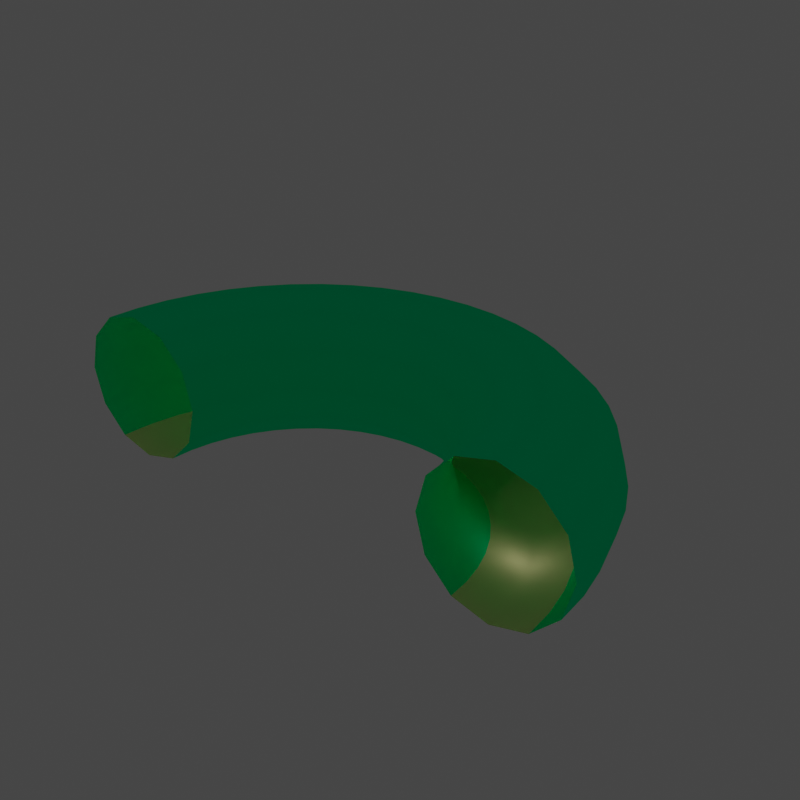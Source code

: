 # Source: room1.temp.002.blend  (saved by Blender 2.81.16; exported with 4.5.12 LTS)
import bpy
from mathutils import Matrix  # noqa: F401  (used for matrix-valued properties, if any)

bpy.ops.wm.read_factory_settings(use_empty=True)
scene = bpy.context.scene
scene.name = 'Scene'

# ---- collections
col_collection = bpy.data.collections.new('Collection'); scene.collection.children.link(col_collection)

# ---- materials (node trees are filled in below, after node groups)
mat_walls = bpy.data.materials.new('walls')
mat_walls.use_transparent_shadow = False
mat_walls.diffuse_color = (0.1107, 0.1011, 0.07545, 1.0)
mat_floor = bpy.data.materials.new('floor')
mat_floor.use_transparent_shadow = False
mat_floor.diffuse_color = (1.0, 1.0, 1.0, 1.0)

# ---- material node trees
mat_walls.use_nodes = True; mat_walls.node_tree.nodes.clear()
_N = mat_walls.node_tree.nodes; _L = mat_walls.node_tree.links
n0 = _N.new('ShaderNodeOutputMaterial'); n0.name = 'Material Output'; n0.location = (1250, 0)
n1 = _N.new('ShaderNodeBsdfPrincipled'); n1.name = 'Principled BSDF'; n1.location = (0, 0)
n1.distribution = 'GGX'
n1.subsurface_method = 'BURLEY'
n1.inputs[0].default_value = (0.0, 1.0, 0.3897, 1.0)
n1.inputs[2].default_value = 0.1195
n1.inputs[3].default_value = 1.45
n1.inputs[13].default_value = 0.0
n1.inputs[27].default_value = (0.0, 0.0, 0.0, 1.0)
n1.inputs[28].default_value = 1.0
_L.new(n1.outputs[0], n0.inputs[0])
n0.is_active_output = True
mat_floor.use_nodes = True; mat_floor.node_tree.nodes.clear()
_N = mat_floor.node_tree.nodes; _L = mat_floor.node_tree.links
n0 = _N.new('ShaderNodeOutputMaterial'); n0.name = 'Material Output'; n0.location = (1250, 0)
n1 = _N.new('ShaderNodeBsdfPrincipled'); n1.name = 'Principled BSDF'; n1.location = (0, 0)
n1.distribution = 'GGX'
n1.subsurface_method = 'BURLEY'
n1.inputs[0].default_value = (1.0, 0.8778, 0.4048, 1.0)
n1.inputs[2].default_value = 0.6575
n1.inputs[3].default_value = 1.45
n1.inputs[13].default_value = 0.0
n1.inputs[27].default_value = (0.0, 0.0, 0.0, 1.0)
n1.inputs[28].default_value = 1.0
_L.new(n1.outputs[0], n0.inputs[0])
n0.is_active_output = True

# ---- world
world_world = bpy.data.worlds.new('World'); scene.world = world_world
world_world.use_nodes = True; world_world.node_tree.nodes.clear()
_N = world_world.node_tree.nodes; _L = world_world.node_tree.links
n0 = _N.new('ShaderNodeOutputWorld'); n0.name = 'World Output'; n0.location = (300, 300)
n1 = _N.new('ShaderNodeBackground'); n1.name = 'Background'; n1.location = (10, 300)
n1.inputs[0].default_value = (0.05088, 0.05088, 0.05088, 1.0)
_L.new(n1.outputs[0], n0.inputs[0])
n0.is_active_output = True
world_world.color = (0.05088, 0.05088, 0.05088)
world_world.use_sun_shadow = False
world_world.sun_shadow_jitter_overblur = 0.0

# ---- lights
light_point_004 = bpy.data.lights.new('Point.004', 'SPOT')
light_point_004.transmission_factor = 0.0
light_point_004.energy = 73.9
light_point_004.shadow_soft_size = 0.25
light_point_004.shadow_maximum_resolution = 0.006
light_point_004.use_absolute_resolution = True
light_point_004.spot_size = 0.6024
light_point_012 = bpy.data.lights.new('Point.012', 'SPOT')
light_point_012.transmission_factor = 0.0
light_point_012.cutoff_distance = 50.86
light_point_012.energy = 120.0
light_point_012.shadow_soft_size = 1.37
light_point_012.shadow_maximum_resolution = 0.006
light_point_012.use_absolute_resolution = True
light_point_012.spot_blend = 0.3141
light_point_012.spot_size = 0.6024
light_point_013 = bpy.data.lights.new('Point.013', 'SPOT')
light_point_013.transmission_factor = 0.0
light_point_013.energy = 71.5
light_point_013.shadow_soft_size = 0.25
light_point_013.shadow_maximum_resolution = 0.006
light_point_013.use_absolute_resolution = True
light_point_013.spot_size = 0.6024
light_point_017 = bpy.data.lights.new('Point.017', 'SPOT')
light_point_017.transmission_factor = 0.0
light_point_017.energy = 73.9
light_point_017.shadow_soft_size = 0.25
light_point_017.shadow_maximum_resolution = 0.006
light_point_017.use_absolute_resolution = True
light_point_017.spot_size = 0.6024
light_point_000 = bpy.data.lights.new('Point.000', 'SPOT')
light_point_000.transmission_factor = 0.0
light_point_000.energy = 73.9
light_point_000.shadow_soft_size = 0.25
light_point_000.shadow_maximum_resolution = 0.006
light_point_000.use_absolute_resolution = True
light_point_000.spot_size = 0.6024
light_point_001 = bpy.data.lights.new('Point.001', 'SPOT')
light_point_001.transmission_factor = 0.0
light_point_001.energy = 77.7
light_point_001.shadow_soft_size = 0.25
light_point_001.shadow_maximum_resolution = 0.006
light_point_001.use_absolute_resolution = True
light_point_001.spot_blend = 0.3141
light_point_001.spot_size = 0.6024
light_point_002 = bpy.data.lights.new('Point.002', 'SPOT')
light_point_002.transmission_factor = 0.0
light_point_002.energy = 71.5
light_point_002.shadow_soft_size = 0.25
light_point_002.shadow_maximum_resolution = 0.006
light_point_002.use_absolute_resolution = True
light_point_002.spot_size = 0.6024
light_point_003 = bpy.data.lights.new('Point.003', 'POINT')
light_point_003.transmission_factor = 0.0
light_point_003.energy = 206.3
light_point_003.shadow_soft_size = 0.25
light_point_003.shadow_maximum_resolution = 0.006
light_point_003.use_absolute_resolution = True
light_point_005 = bpy.data.lights.new('Point.005', 'POINT')
light_point_005.transmission_factor = 0.0
light_point_005.energy = 206.3
light_point_005.shadow_soft_size = 0.25
light_point_005.shadow_maximum_resolution = 0.006
light_point_005.use_absolute_resolution = True
light_point_006 = bpy.data.lights.new('Point.006', 'POINT')
light_point_006.transmission_factor = 0.0
light_point_006.energy = 41.2
light_point_006.shadow_soft_size = 0.25
light_point_006.shadow_maximum_resolution = 0.006
light_point_006.use_absolute_resolution = True

# ---- meshes
me_torus = bpy.data.meshes.new('Torus')
me_torus.from_pydata([(67.3, -47.55, 18.32), (64.94, -47.55, 9.521), (58.5, -47.55, 3.077), (49.69, -47.55, 0.7189), (40.89, -47.55, 3.077), (34.45, -47.55, 9.521), (32.09, -47.55, 18.32), (34.45, -47.55, 27.12), (40.89, -47.55, 33.57), (49.69, -47.55, 35.93), (58.5, -47.55, 33.57), (64.94, -47.55, 27.12), (-66.16, -47.55, 18.32), (-63.8, -47.55, 9.521), (-57.36, -47.55, 3.077), (-48.56, -47.55, 0.7189), (-39.76, -47.55, 3.077), (-33.31, -47.55, 9.521), (-30.95, -47.55, 18.32), (-33.31, -47.55, 27.12), (-39.76, -47.55, 33.57), (-48.56, -47.55, 35.93), (-57.36, -47.55, 33.57), (-63.8, -47.55, 27.12), (-65.59, -38.84, 18.32), (-63.25, -39.15, 9.521), (-56.86, -39.99, 3.077), (-48.14, -41.14, 0.7189), (-39.41, -42.29, 3.077), (-33.02, -43.13, 9.521), (-30.68, -43.44, 18.32), (-33.02, -43.13, 27.12), (-39.41, -42.29, 33.57), (-48.14, -41.14, 35.93), (-56.86, -39.99, 33.57), (-63.25, -39.15, 27.12), (-63.89, -30.28, 18.32), (-61.61, -30.89, 9.521), (-55.39, -32.56, 3.077), (-46.88, -34.84, 0.7189), (-38.38, -37.12, 3.077), (-32.16, -38.79, 9.521), (-29.88, -39.4, 18.32), (-32.16, -38.79, 27.12), (-38.38, -37.12, 33.57), (-46.88, -34.84, 35.93), (-55.39, -32.56, 33.57), (-61.61, -30.89, 27.12), (-61.08, -22.02, 18.32), (-58.9, -22.92, 9.521), (-52.95, -25.39, 3.077), (-44.82, -28.76, 0.7189), (-36.69, -32.12, 3.077), (-30.73, -34.59, 9.521), (-28.55, -35.49, 18.32), (-30.73, -34.59, 27.12), (-36.69, -32.12, 33.57), (-44.82, -28.76, 35.93), (-52.95, -25.39, 33.57), (-58.9, -22.92, 27.12), (-57.22, -14.19, 18.32), (-55.18, -15.37, 9.521), (-49.6, -18.59, 3.077), (-41.98, -22.99, 0.7189), (-34.35, -27.39, 3.077), (-28.77, -30.61, 9.521), (-26.73, -31.79, 18.32), (-28.77, -30.61, 27.12), (-34.35, -27.39, 33.57), (-41.98, -22.99, 35.93), (-49.6, -18.59, 33.57), (-55.18, -15.37, 27.12), (-52.37, -6.933, 18.32), (-50.5, -8.368, 9.521), (-45.39, -12.29, 3.077), (-38.41, -17.65, 0.7189), (-31.42, -23.01, 3.077), (-26.31, -26.93, 9.521), (-24.44, -28.37, 18.32), (-26.31, -26.93, 27.12), (-31.42, -23.01, 33.57), (-38.41, -17.65, 35.93), (-45.39, -12.29, 33.57), (-50.5, -8.368, 27.12), (-46.62, -0.3702, 18.32), (-44.95, -2.038, 9.521), (-40.39, -6.594, 3.077), (-34.17, -12.82, 0.7189), (-27.94, -19.04, 3.077), (-23.39, -23.6, 9.521), (-21.72, -25.27, 18.32), (-23.39, -23.6, 27.12), (-27.94, -19.04, 33.57), (-34.17, -12.82, 35.93), (-40.39, -6.594, 33.57), (-44.95, -2.038, 27.12), (-40.05, 5.385, 18.32), (-38.62, 3.514, 9.521), (-34.7, -1.598, 3.077), (-29.34, -8.581, 0.7189), (-23.98, -15.56, 3.077), (-20.06, -20.68, 9.521), (-18.62, -22.55, 18.32), (-20.06, -20.68, 27.12), (-23.98, -15.56, 33.57), (-29.34, -8.581, 35.93), (-34.7, -1.598, 33.57), (-38.62, 3.514, 27.12), (-32.8, 10.23, 18.32), (-31.62, 8.192, 9.521), (-28.4, 2.612, 3.077), (-23.99, -5.011, 0.7189), (-19.59, -12.63, 3.077), (-16.37, -18.21, 9.521), (-15.19, -20.26, 18.32), (-16.37, -18.21, 27.12), (-19.59, -12.63, 33.57), (-23.99, -5.011, 35.93), (-28.4, 2.612, 33.57), (-31.62, 8.192, 27.12), (-24.97, 14.09, 18.32), (-24.07, 11.92, 9.521), (-21.6, 5.963, 3.077), (-18.23, -2.169, 0.7189), (-14.86, -10.3, 3.077), (-12.4, -16.25, 9.521), (-11.49, -18.43, 18.32), (-12.4, -16.25, 27.12), (-14.86, -10.3, 33.57), (-18.23, -2.169, 35.93), (-21.6, 5.963, 33.57), (-24.07, 11.92, 27.12), (-16.7, 16.9, 18.32), (-16.09, 14.62, 9.521), (-14.42, 8.399, 3.077), (-12.15, -0.103, 0.7189), (-9.868, -8.605, 3.077), (-8.201, -14.83, 9.521), (-7.59, -17.11, 18.32), (-8.201, -14.83, 27.12), (-9.868, -8.605, 33.57), (-12.15, -0.103, 35.93), (-14.42, 8.399, 33.57), (-16.09, 14.62, 27.12), (-8.142, 18.6, 18.32), (-7.834, 16.27, 9.521), (-6.993, 9.877, 3.077), (-5.844, 1.151, 0.7189), (-4.695, -7.576, 3.077), (-3.854, -13.96, 9.521), (-3.546, -16.3, 18.32), (-3.854, -13.96, 27.12), (-4.695, -7.576, 33.57), (-5.844, 1.151, 35.93), (-6.993, 9.877, 33.57), (-7.834, 16.27, 27.12), (0.5683, 19.17, 18.32), (0.5683, 16.82, 9.521), (0.5683, 10.37, 3.077), (0.5683, 1.571, 0.7189), (0.5683, -7.231, 3.077), (0.5683, -13.67, 9.521), (0.5683, -16.03, 18.32), (0.5683, -13.67, 27.12), (0.5683, -7.231, 33.57), (0.5683, 1.571, 35.93), (0.5683, 10.37, 33.57), (0.5683, 16.82, 27.12), (9.278, 18.6, 18.32), (8.97, 16.27, 9.521), (8.129, 9.877, 3.077), (6.981, 1.151, 0.7189), (5.832, -7.576, 3.077), (4.991, -13.96, 9.521), (4.683, -16.3, 18.32), (4.991, -13.96, 27.12), (5.832, -7.576, 33.57), (6.981, 1.151, 35.93), (8.129, 9.877, 33.57), (8.97, 16.27, 27.12), (17.84, 16.9, 18.32), (17.23, 14.62, 9.521), (15.56, 8.399, 3.077), (13.28, -0.103, 0.7189), (11.0, -8.605, 3.077), (9.337, -14.83, 9.521), (8.727, -17.11, 18.32), (9.337, -14.83, 27.12), (11.0, -8.605, 33.57), (13.28, -0.103, 35.93), (15.56, 8.399, 33.57), (17.23, 14.62, 27.12), (26.1, 14.09, 18.32), (25.2, 11.92, 9.521), (22.74, 5.963, 3.077), (19.37, -2.169, 0.7189), (16.0, -10.3, 3.077), (13.53, -16.25, 9.521), (12.63, -18.43, 18.32), (13.53, -16.25, 27.12), (16.0, -10.3, 33.57), (19.37, -2.169, 35.93), (22.74, 5.963, 33.57), (25.2, 11.92, 27.12), (33.93, 10.23, 18.32), (32.75, 8.192, 9.521), (29.53, 2.612, 3.077), (25.13, -5.011, 0.7189), (20.73, -12.63, 3.077), (17.51, -18.21, 9.521), (16.33, -20.26, 18.32), (17.51, -18.21, 27.12), (20.73, -12.63, 33.57), (25.13, -5.011, 35.93), (29.53, 2.612, 33.57), (32.75, 8.192, 27.12), (41.19, 5.385, 18.32), (39.75, 3.514, 9.521), (35.83, -1.598, 3.077), (30.47, -8.581, 0.7189), (25.12, -15.56, 3.077), (21.19, -20.68, 9.521), (19.76, -22.55, 18.32), (21.19, -20.68, 27.12), (25.12, -15.56, 33.57), (30.47, -8.581, 35.93), (35.83, -1.598, 33.57), (39.75, 3.514, 27.12), (47.75, -0.3701, 18.32), (46.09, -2.038, 9.521), (41.53, -6.594, 3.077), (35.31, -12.82, 0.7189), (29.08, -19.04, 3.077), (24.53, -23.6, 9.521), (22.86, -25.27, 18.32), (24.53, -23.6, 27.12), (29.08, -19.04, 33.57), (35.31, -12.82, 35.93), (41.53, -6.594, 33.57), (46.09, -2.038, 27.12), (53.51, -6.933, 18.32), (51.64, -8.368, 9.521), (46.53, -12.29, 3.077), (39.54, -17.65, 0.7189), (32.56, -23.01, 3.077), (27.45, -26.93, 9.521), (25.58, -28.37, 18.32), (27.45, -26.93, 27.12), (32.56, -23.01, 33.57), (39.54, -17.65, 35.93), (46.53, -12.29, 33.57), (51.64, -8.368, 27.12), (58.36, -14.19, 18.32), (56.31, -15.37, 9.521), (50.73, -18.59, 3.077), (43.11, -22.99, 0.7189), (35.49, -27.39, 3.077), (29.91, -30.61, 9.521), (27.87, -31.79, 18.32), (29.91, -30.61, 27.12), (35.49, -27.39, 33.57), (43.11, -22.99, 35.93), (50.73, -18.59, 33.57), (56.31, -15.37, 27.12), (62.22, -22.02, 18.32), (60.04, -22.92, 9.521), (54.09, -25.39, 3.077), (45.95, -28.76, 0.7189), (37.82, -32.12, 3.077), (31.87, -34.59, 9.521), (29.69, -35.49, 18.32), (31.87, -34.59, 27.12), (37.82, -32.12, 33.57), (45.95, -28.76, 35.93), (54.09, -25.39, 33.57), (60.04, -22.92, 27.12), (65.02, -30.28, 18.32), (62.75, -30.89, 9.521), (56.52, -32.56, 3.077), (48.02, -34.84, 0.7189), (39.52, -37.12, 3.077), (33.29, -38.79, 9.521), (31.02, -39.4, 18.32), (33.29, -38.79, 27.12), (39.52, -37.12, 33.57), (48.02, -34.84, 35.93), (56.52, -32.56, 33.57), (62.75, -30.89, 27.12), (66.73, -38.84, 18.32), (64.39, -39.15, 9.521), (58.0, -39.99, 3.077), (49.27, -41.14, 0.7189), (40.55, -42.29, 3.077), (34.16, -43.13, 9.521), (31.82, -43.44, 18.32), (34.16, -43.13, 27.12), (40.55, -42.29, 33.57), (49.27, -41.14, 35.93), (58.0, -39.99, 33.57), (64.39, -39.15, 27.12)], [], [(12, 13, 25, 24), (13, 14, 26, 25), (14, 15, 27, 26), (15, 16, 28, 27), (16, 17, 29, 28), (17, 18, 30, 29), (18, 19, 31, 30), (19, 20, 32, 31), (20, 21, 33, 32), (21, 22, 34, 33), (22, 23, 35, 34), (23, 12, 24, 35), (24, 25, 37, 36), (25, 26, 38, 37), (26, 27, 39, 38), (27, 28, 40, 39), (28, 29, 41, 40), (29, 30, 42, 41), (30, 31, 43, 42), (31, 32, 44, 43), (32, 33, 45, 44), (33, 34, 46, 45), (34, 35, 47, 46), (35, 24, 36, 47), (36, 37, 49, 48), (37, 38, 50, 49), (38, 39, 51, 50), (39, 40, 52, 51), (40, 41, 53, 52), (41, 42, 54, 53), (42, 43, 55, 54), (43, 44, 56, 55), (44, 45, 57, 56), (45, 46, 58, 57), (46, 47, 59, 58), (47, 36, 48, 59), (48, 49, 61, 60), (49, 50, 62, 61), (50, 51, 63, 62), (51, 52, 64, 63), (52, 53, 65, 64), (53, 54, 66, 65), (54, 55, 67, 66), (55, 56, 68, 67), (56, 57, 69, 68), (57, 58, 70, 69), (58, 59, 71, 70), (59, 48, 60, 71), (60, 61, 73, 72), (61, 62, 74, 73), (62, 63, 75, 74), (63, 64, 76, 75), (64, 65, 77, 76), (65, 66, 78, 77), (66, 67, 79, 78), (67, 68, 80, 79), (68, 69, 81, 80), (69, 70, 82, 81), (70, 71, 83, 82), (71, 60, 72, 83), (72, 73, 85, 84), (73, 74, 86, 85), (74, 75, 87, 86), (75, 76, 88, 87), (76, 77, 89, 88), (77, 78, 90, 89), (78, 79, 91, 90), (79, 80, 92, 91), (80, 81, 93, 92), (81, 82, 94, 93), (82, 83, 95, 94), (83, 72, 84, 95), (84, 85, 97, 96), (85, 86, 98, 97), (86, 87, 99, 98), (87, 88, 100, 99), (88, 89, 101, 100), (89, 90, 102, 101), (90, 91, 103, 102), (91, 92, 104, 103), (92, 93, 105, 104), (93, 94, 106, 105), (94, 95, 107, 106), (95, 84, 96, 107), (96, 97, 109, 108), (97, 98, 110, 109), (98, 99, 111, 110), (99, 100, 112, 111), (100, 101, 113, 112), (101, 102, 114, 113), (102, 103, 115, 114), (103, 104, 116, 115), (104, 105, 117, 116), (105, 106, 118, 117), (106, 107, 119, 118), (107, 96, 108, 119), (108, 109, 121, 120), (109, 110, 122, 121), (110, 111, 123, 122), (111, 112, 124, 123), (112, 113, 125, 124), (113, 114, 126, 125), (114, 115, 127, 126), (115, 116, 128, 127), (116, 117, 129, 128), (117, 118, 130, 129), (118, 119, 131, 130), (119, 108, 120, 131), (120, 121, 133, 132), (121, 122, 134, 133), (122, 123, 135, 134), (123, 124, 136, 135), (124, 125, 137, 136), (125, 126, 138, 137), (126, 127, 139, 138), (127, 128, 140, 139), (128, 129, 141, 140), (129, 130, 142, 141), (130, 131, 143, 142), (131, 120, 132, 143), (132, 133, 145, 144), (133, 134, 146, 145), (134, 135, 147, 146), (135, 136, 148, 147), (136, 137, 149, 148), (137, 138, 150, 149), (138, 139, 151, 150), (139, 140, 152, 151), (140, 141, 153, 152), (141, 142, 154, 153), (142, 143, 155, 154), (143, 132, 144, 155), (144, 145, 157, 156), (145, 146, 158, 157), (146, 147, 159, 158), (147, 148, 160, 159), (148, 149, 161, 160), (149, 150, 162, 161), (150, 151, 163, 162), (151, 152, 164, 163), (152, 153, 165, 164), (153, 154, 166, 165), (154, 155, 167, 166), (155, 144, 156, 167), (156, 157, 169, 168), (157, 158, 170, 169), (158, 159, 171, 170), (159, 160, 172, 171), (160, 161, 173, 172), (161, 162, 174, 173), (162, 163, 175, 174), (163, 164, 176, 175), (164, 165, 177, 176), (165, 166, 178, 177), (166, 167, 179, 178), (167, 156, 168, 179), (168, 169, 181, 180), (169, 170, 182, 181), (170, 171, 183, 182), (171, 172, 184, 183), (172, 173, 185, 184), (173, 174, 186, 185), (174, 175, 187, 186), (175, 176, 188, 187), (176, 177, 189, 188), (177, 178, 190, 189), (178, 179, 191, 190), (179, 168, 180, 191), (180, 181, 193, 192), (181, 182, 194, 193), (182, 183, 195, 194), (183, 184, 196, 195), (184, 185, 197, 196), (185, 186, 198, 197), (186, 187, 199, 198), (187, 188, 200, 199), (188, 189, 201, 200), (189, 190, 202, 201), (190, 191, 203, 202), (191, 180, 192, 203), (192, 193, 205, 204), (193, 194, 206, 205), (194, 195, 207, 206), (195, 196, 208, 207), (196, 197, 209, 208), (197, 198, 210, 209), (198, 199, 211, 210), (199, 200, 212, 211), (200, 201, 213, 212), (201, 202, 214, 213), (202, 203, 215, 214), (203, 192, 204, 215), (204, 205, 217, 216), (205, 206, 218, 217), (206, 207, 219, 218), (207, 208, 220, 219), (208, 209, 221, 220), (209, 210, 222, 221), (210, 211, 223, 222), (211, 212, 224, 223), (212, 213, 225, 224), (213, 214, 226, 225), (214, 215, 227, 226), (215, 204, 216, 227), (216, 217, 229, 228), (217, 218, 230, 229), (218, 219, 231, 230), (219, 220, 232, 231), (220, 221, 233, 232), (221, 222, 234, 233), (222, 223, 235, 234), (223, 224, 236, 235), (224, 225, 237, 236), (225, 226, 238, 237), (226, 227, 239, 238), (227, 216, 228, 239), (228, 229, 241, 240), (229, 230, 242, 241), (230, 231, 243, 242), (231, 232, 244, 243), (232, 233, 245, 244), (233, 234, 246, 245), (234, 235, 247, 246), (235, 236, 248, 247), (236, 237, 249, 248), (237, 238, 250, 249), (238, 239, 251, 250), (239, 228, 240, 251), (240, 241, 253, 252), (241, 242, 254, 253), (242, 243, 255, 254), (243, 244, 256, 255), (244, 245, 257, 256), (245, 246, 258, 257), (246, 247, 259, 258), (247, 248, 260, 259), (248, 249, 261, 260), (249, 250, 262, 261), (250, 251, 263, 262), (251, 240, 252, 263), (252, 253, 265, 264), (253, 254, 266, 265), (254, 255, 267, 266), (255, 256, 268, 267), (256, 257, 269, 268), (257, 258, 270, 269), (258, 259, 271, 270), (259, 260, 272, 271), (260, 261, 273, 272), (261, 262, 274, 273), (262, 263, 275, 274), (263, 252, 264, 275), (264, 265, 277, 276), (265, 266, 278, 277), (266, 267, 279, 278), (267, 268, 280, 279), (268, 269, 281, 280), (269, 270, 282, 281), (270, 271, 283, 282), (271, 272, 284, 283), (272, 273, 285, 284), (273, 274, 286, 285), (274, 275, 287, 286), (275, 264, 276, 287), (276, 277, 289, 288), (277, 278, 290, 289), (278, 279, 291, 290), (279, 280, 292, 291), (280, 281, 293, 292), (281, 282, 294, 293), (282, 283, 295, 294), (283, 284, 296, 295), (284, 285, 297, 296), (285, 286, 298, 297), (286, 287, 299, 298), (287, 276, 288, 299), (288, 289, 1, 0), (289, 290, 2, 1), (290, 291, 3, 2), (291, 292, 4, 3), (292, 293, 5, 4), (293, 294, 6, 5), (294, 295, 7, 6), (295, 296, 8, 7), (296, 297, 9, 8), (297, 298, 10, 9), (298, 299, 11, 10), (299, 288, 0, 11)])
me_torus.polygons.foreach_set('use_smooth', [True] * 288)
me_torus.polygons.foreach_set('material_index', [0, 0, 1, 1, 0, 0, 0, 0, 0, 0, 0, 0, 0, 0, 1, 1, 0, 0, 0, 0, 0, 0, 0, 0, 0, 0, 1, 1, 0, 0, 0, 0, 0, 0, 0, 0, 0, 0, 1, 1, 0, 0, 0, 0, 0, 0, 0, 0, 0, 0, 1, 1, 0, 0, 0, 0, 0, 0, 0, 0, 0, 0, 1, 1, 0, 0, 0, 0, 0, 0, 0, 0, 0, 0, 1, 1, 0, 0, 0, 0, 0, 0, 0, 0, 0, 0, 1, 1, 0, 0, 0, 0, 0, 0, 0, 0, 0, 0, 1, 1, 0, 0, 0, 0, 0, 0, 0, 0, 0, 0, 1, 1, 0, 0, 0, 0, 0, 0, 0, 0, 0, 0, 1, 1, 0, 0, 0, 0, 0, 0, 0, 0, 0, 0, 1, 1, 0, 0, 0, 0, 0, 0, 0, 0, 0, 0, 1, 1, 0, 0, 0, 0, 0, 0, 0, 0, 0, 0, 1, 1, 0, 0, 0, 0, 0, 0, 0, 0, 0, 0, 1, 1, 0, 0, 0, 0, 0, 0, 0, 0, 0, 0, 1, 1, 0, 0, 0, 0, 0, 0, 0, 0, 0, 0, 1, 1, 0, 0, 0, 0, 0, 0, 0, 0, 0, 0, 1, 1, 0, 0, 0, 0, 0, 0, 0, 0, 0, 0, 1, 1, 0, 0, 0, 0, 0, 0, 0, 0, 0, 0, 1, 1, 0, 0, 0, 0, 0, 0, 0, 0, 0, 0, 1, 1, 0, 0, 0, 0, 0, 0, 0, 0, 0, 0, 1, 1, 0, 0, 0, 0, 0, 0, 0, 0, 0, 0, 1, 1, 0, 0, 0, 0, 0, 0, 0, 0, 0, 0, 1, 1, 0, 0, 0, 0, 0, 0, 0, 0])
_uv = me_torus.uv_layers.new(name='UVMap')
_uv.uv.foreach_set('vector', [0.3661, 0.5049, 0.366, 0.5049, 0.3661, 0.5049, 0.3661, 0.5049, 0.366, 0.5049, 0.366, 0.5049, 0.366, 0.5048, 0.3661, 0.5049, 0.366, 0.5049, 0.366, 0.5048, 0.366, 0.5048, 0.366, 0.5048, 0.366, 0.5048, 0.3659, 0.5048, 0.3659, 0.5048, 0.366, 0.5048, 0.3659, 0.5048, 0.3659, 0.5049, 0.3659, 0.5048, 0.3659, 0.5048, 0.3659, 0.5049, 0.3659, 0.5049, 0.3658, 0.5049, 0.3659, 0.5048, 0.3659, 0.5049, 0.3659, 0.505, 0.3659, 0.505, 0.3658, 0.5049, 0.3659, 0.505, 0.3659, 0.505, 0.3659, 0.5051, 0.3659, 0.505, 0.3659, 0.505, 0.366, 0.505, 0.366, 0.505, 0.3659, 0.5051, 0.366, 0.505, 0.366, 0.505, 0.3661, 0.505, 0.366, 0.505, 0.366, 0.505, 0.3661, 0.5049, 0.3661, 0.505, 0.3661, 0.505, 0.3661, 0.5049, 0.3661, 0.5049, 0.3661, 0.5049, 0.3661, 0.505, 0.3661, 0.5049, 0.3661, 0.5049, 0.3661, 0.5048, 0.3662, 0.5049, 0.3661, 0.5049, 0.366, 0.5048, 0.3661, 0.5048, 0.3661, 0.5048, 0.366, 0.5048, 0.366, 0.5048, 0.366, 0.5047, 0.3661, 0.5048, 0.366, 0.5048, 0.3659, 0.5048, 0.3659, 0.5047, 0.366, 0.5047, 0.3659, 0.5048, 0.3659, 0.5048, 0.3658, 0.5048, 0.3659, 0.5047, 0.3659, 0.5048, 0.3658, 0.5049, 0.3658, 0.5049, 0.3658, 0.5048, 0.3658, 0.5049, 0.3659, 0.505, 0.3658, 0.5051, 0.3658, 0.5049, 0.3659, 0.505, 0.3659, 0.5051, 0.3659, 0.5051, 0.3658, 0.5051, 0.3659, 0.5051, 0.366, 0.505, 0.366, 0.5051, 0.3659, 0.5051, 0.366, 0.505, 0.3661, 0.505, 0.3661, 0.505, 0.366, 0.5051, 0.3661, 0.505, 0.3661, 0.505, 0.3661, 0.505, 0.3661, 0.505, 0.3661, 0.505, 0.3661, 0.5049, 0.3662, 0.5049, 0.3661, 0.505, 0.3662, 0.5049, 0.3661, 0.5048, 0.3662, 0.5048, 0.3662, 0.5049, 0.3661, 0.5048, 0.3661, 0.5048, 0.3661, 0.5047, 0.3662, 0.5048, 0.3661, 0.5048, 0.366, 0.5047, 0.366, 0.5047, 0.3661, 0.5047, 0.366, 0.5047, 0.3659, 0.5047, 0.3659, 0.5047, 0.366, 0.5047, 0.3659, 0.5047, 0.3658, 0.5048, 0.3657, 0.5048, 0.3659, 0.5047, 0.3658, 0.5048, 0.3658, 0.5049, 0.3657, 0.5049, 0.3657, 0.5048, 0.3658, 0.5049, 0.3658, 0.5051, 0.3658, 0.5051, 0.3657, 0.5049, 0.3658, 0.5051, 0.3659, 0.5051, 0.3659, 0.5052, 0.3658, 0.5051, 0.3659, 0.5051, 0.366, 0.5051, 0.3661, 0.5052, 0.3659, 0.5052, 0.366, 0.5051, 0.3661, 0.505, 0.3662, 0.5051, 0.3661, 0.5052, 0.3661, 0.505, 0.3661, 0.505, 0.3662, 0.505, 0.3662, 0.5051, 0.3661, 0.505, 0.3662, 0.5049, 0.3662, 0.5049, 0.3662, 0.505, 0.3662, 0.5049, 0.3662, 0.5048, 0.3663, 0.5047, 0.3663, 0.5049, 0.3662, 0.5048, 0.3661, 0.5047, 0.3662, 0.5046, 0.3663, 0.5047, 0.3661, 0.5047, 0.366, 0.5047, 0.366, 0.5045, 0.3662, 0.5046, 0.366, 0.5047, 0.3659, 0.5047, 0.3658, 0.5046, 0.366, 0.5045, 0.3659, 0.5047, 0.3657, 0.5048, 0.3656, 0.5047, 0.3658, 0.5046, 0.3657, 0.5048, 0.3657, 0.5049, 0.3656, 0.505, 0.3656, 0.5047, 0.3657, 0.5049, 0.3658, 0.5051, 0.3657, 0.5052, 0.3656, 0.505, 0.3658, 0.5051, 0.3659, 0.5052, 0.3659, 0.5053, 0.3657, 0.5052, 0.3659, 0.5052, 0.3661, 0.5052, 0.3661, 0.5053, 0.3659, 0.5053, 0.3661, 0.5052, 0.3662, 0.5051, 0.3663, 0.5052, 0.3661, 0.5053, 0.3662, 0.5051, 0.3662, 0.505, 0.3663, 0.505, 0.3663, 0.5052, 0.3662, 0.505, 0.3662, 0.5049, 0.3663, 0.5049, 0.3663, 0.505, 0.3663, 0.5049, 0.3663, 0.5047, 0.3664, 0.5047, 0.3665, 0.5049, 0.3663, 0.5047, 0.3662, 0.5046, 0.3663, 0.5045, 0.3664, 0.5047, 0.3662, 0.5046, 0.366, 0.5045, 0.3661, 0.5044, 0.3663, 0.5045, 0.366, 0.5045, 0.3658, 0.5046, 0.3658, 0.5044, 0.3661, 0.5044, 0.3658, 0.5046, 0.3656, 0.5047, 0.3655, 0.5046, 0.3658, 0.5044, 0.3656, 0.5047, 0.3656, 0.505, 0.3654, 0.505, 0.3655, 0.5046, 0.3656, 0.505, 0.3657, 0.5052, 0.3656, 0.5053, 0.3654, 0.505, 0.3657, 0.5052, 0.3659, 0.5053, 0.3659, 0.5055, 0.3656, 0.5053, 0.3659, 0.5053, 0.3661, 0.5053, 0.3662, 0.5054, 0.3659, 0.5055, 0.3661, 0.5053, 0.3663, 0.5052, 0.3664, 0.5052, 0.3662, 0.5054, 0.3663, 0.5052, 0.3663, 0.505, 0.3665, 0.5051, 0.3664, 0.5052, 0.3663, 0.505, 0.3663, 0.5049, 0.3665, 0.5049, 0.3665, 0.5051, 0.3665, 0.5049, 0.3664, 0.5047, 0.3666, 0.5045, 0.3667, 0.5048, 0.3664, 0.5047, 0.3663, 0.5045, 0.3664, 0.5043, 0.3666, 0.5045, 0.3663, 0.5045, 0.3661, 0.5044, 0.3661, 0.5042, 0.3664, 0.5043, 0.3661, 0.5044, 0.3658, 0.5044, 0.3657, 0.5042, 0.3661, 0.5042, 0.3658, 0.5044, 0.3655, 0.5046, 0.3653, 0.5045, 0.3657, 0.5042, 0.3655, 0.5046, 0.3654, 0.505, 0.3652, 0.505, 0.3653, 0.5045, 0.3654, 0.505, 0.3656, 0.5053, 0.3654, 0.5055, 0.3652, 0.505, 0.3656, 0.5053, 0.3659, 0.5055, 0.3659, 0.5057, 0.3654, 0.5055, 0.3659, 0.5055, 0.3662, 0.5054, 0.3663, 0.5056, 0.3659, 0.5057, 0.3662, 0.5054, 0.3664, 0.5052, 0.3666, 0.5054, 0.3663, 0.5056, 0.3664, 0.5052, 0.3665, 0.5051, 0.3667, 0.5051, 0.3666, 0.5054, 0.3665, 0.5051, 0.3665, 0.5049, 0.3667, 0.5048, 0.3667, 0.5051, 0.3667, 0.5048, 0.3666, 0.5045, 0.3669, 0.5044, 0.3671, 0.5048, 0.3666, 0.5045, 0.3664, 0.5043, 0.3666, 0.504, 0.3669, 0.5044, 0.3664, 0.5043, 0.3661, 0.5042, 0.3662, 0.5038, 0.3666, 0.504, 0.3661, 0.5042, 0.3657, 0.5042, 0.3656, 0.5039, 0.3662, 0.5038, 0.3657, 0.5042, 0.3653, 0.5045, 0.365, 0.5043, 0.3656, 0.5039, 0.3653, 0.5045, 0.3652, 0.505, 0.3649, 0.5051, 0.365, 0.5043, 0.3652, 0.505, 0.3654, 0.5055, 0.3652, 0.5058, 0.3649, 0.5051, 0.3654, 0.5055, 0.3659, 0.5057, 0.3659, 0.506, 0.3652, 0.5058, 0.3659, 0.5057, 0.3663, 0.5056, 0.3665, 0.5059, 0.3659, 0.506, 0.3663, 0.5056, 0.3666, 0.5054, 0.3668, 0.5056, 0.3665, 0.5059, 0.3666, 0.5054, 0.3667, 0.5051, 0.367, 0.5052, 0.3668, 0.5056, 0.3667, 0.5051, 0.3667, 0.5048, 0.3671, 0.5048, 0.367, 0.5052, 0.3671, 0.5048, 0.3669, 0.5044, 0.3673, 0.5041, 0.3675, 0.5047, 0.3669, 0.5044, 0.3666, 0.504, 0.3669, 0.5037, 0.3673, 0.5041, 0.3666, 0.504, 0.3662, 0.5038, 0.3663, 0.5034, 0.3669, 0.5037, 0.3662, 0.5038, 0.3656, 0.5039, 0.3654, 0.5034, 0.3663, 0.5034, 0.3656, 0.5039, 0.365, 0.5043, 0.3646, 0.504, 0.3654, 0.5034, 0.365, 0.5043, 0.3649, 0.5051, 0.3644, 0.5051, 0.3646, 0.504, 0.3649, 0.5051, 0.3652, 0.5058, 0.3649, 0.5061, 0.3644, 0.5051, 0.3652, 0.5058, 0.3659, 0.506, 0.3658, 0.5065, 0.3649, 0.5061, 0.3659, 0.506, 0.3665, 0.5059, 0.3667, 0.5063, 0.3658, 0.5065, 0.3665, 0.5059, 0.3668, 0.5056, 0.3672, 0.5059, 0.3667, 0.5063, 0.3668, 0.5056, 0.367, 0.5052, 0.3675, 0.5053, 0.3672, 0.5059, 0.367, 0.5052, 0.3671, 0.5048, 0.3675, 0.5047, 0.3675, 0.5053, 0.3675, 0.5047, 0.3673, 0.5041, 0.3679, 0.5038, 0.3682, 0.5046, 0.3673, 0.5041, 0.3669, 0.5037, 0.3673, 0.5031, 0.3679, 0.5038, 0.3669, 0.5037, 0.3663, 0.5034, 0.3664, 0.5027, 0.3673, 0.5031, 0.3663, 0.5034, 0.3654, 0.5034, 0.3652, 0.5028, 0.3664, 0.5027, 0.3654, 0.5034, 0.3646, 0.504, 0.3641, 0.5037, 0.3652, 0.5028, 0.3646, 0.504, 0.3644, 0.5051, 0.3637, 0.5052, 0.3641, 0.5037, 0.3644, 0.5051, 0.3649, 0.5061, 0.3644, 0.5066, 0.3637, 0.5052, 0.3649, 0.5061, 0.3658, 0.5065, 0.3658, 0.5072, 0.3644, 0.5066, 0.3658, 0.5065, 0.3667, 0.5063, 0.367, 0.5069, 0.3658, 0.5072, 0.3667, 0.5063, 0.3672, 0.5059, 0.3678, 0.5063, 0.367, 0.5069, 0.3672, 0.5059, 0.3675, 0.5053, 0.3682, 0.5054, 0.3678, 0.5063, 0.3675, 0.5053, 0.3675, 0.5047, 0.3682, 0.5046, 0.3682, 0.5054, 0.3682, 0.5046, 0.3679, 0.5038, 0.3688, 0.5033, 0.3691, 0.5045, 0.3679, 0.5038, 0.3673, 0.5031, 0.3679, 0.5024, 0.3688, 0.5033, 0.3673, 0.5031, 0.3664, 0.5027, 0.3666, 0.5018, 0.3679, 0.5024, 0.3664, 0.5027, 0.3652, 0.5028, 0.3649, 0.5019, 0.3666, 0.5018, 0.3652, 0.5028, 0.3641, 0.5037, 0.3633, 0.5031, 0.3649, 0.5019, 0.3641, 0.5037, 0.3637, 0.5052, 0.3627, 0.5053, 0.3633, 0.5031, 0.3637, 0.5052, 0.3644, 0.5066, 0.3638, 0.5074, 0.3627, 0.5053, 0.3644, 0.5066, 0.3658, 0.5072, 0.3657, 0.5082, 0.3638, 0.5074, 0.3658, 0.5072, 0.367, 0.5069, 0.3674, 0.5078, 0.3657, 0.5082, 0.367, 0.5069, 0.3678, 0.5063, 0.3686, 0.5068, 0.3674, 0.5078, 0.3678, 0.5063, 0.3682, 0.5054, 0.3691, 0.5056, 0.3686, 0.5068, 0.3682, 0.5054, 0.3682, 0.5046, 0.3691, 0.5045, 0.3691, 0.5056, 0.3691, 0.5045, 0.3688, 0.5033, 0.3699, 0.5026, 0.3705, 0.5042, 0.3688, 0.5033, 0.3679, 0.5024, 0.3687, 0.5013, 0.3699, 0.5026, 0.3679, 0.5024, 0.3666, 0.5018, 0.3668, 0.5004, 0.3687, 0.5013, 0.3666, 0.5018, 0.3649, 0.5019, 0.3644, 0.5006, 0.3668, 0.5004, 0.3649, 0.5019, 0.3633, 0.5031, 0.3621, 0.5024, 0.3644, 0.5006, 0.3633, 0.5031, 0.3627, 0.5053, 0.3614, 0.5055, 0.3621, 0.5024, 0.3627, 0.5053, 0.3638, 0.5074, 0.3629, 0.5084, 0.3614, 0.5055, 0.3638, 0.5074, 0.3657, 0.5082, 0.3656, 0.5095, 0.3629, 0.5084, 0.3657, 0.5082, 0.3674, 0.5078, 0.3681, 0.509, 0.3656, 0.5095, 0.3674, 0.5078, 0.3686, 0.5068, 0.3697, 0.5076, 0.3681, 0.509, 0.3686, 0.5068, 0.3691, 0.5056, 0.3704, 0.5059, 0.3697, 0.5076, 0.3691, 0.5056, 0.3691, 0.5045, 0.3705, 0.5042, 0.3704, 0.5059, 0.3705, 0.5042, 0.3699, 0.5026, 0.3716, 0.5016, 0.3724, 0.5039, 0.3699, 0.5026, 0.3687, 0.5013, 0.3699, 0.4997, 0.3716, 0.5016, 0.3687, 0.5013, 0.3668, 0.5004, 0.3672, 0.4985, 0.3699, 0.4997, 0.3668, 0.5004, 0.3644, 0.5006, 0.3637, 0.4988, 0.3672, 0.4985, 0.3644, 0.5006, 0.3621, 0.5024, 0.3604, 0.5014, 0.3637, 0.4988, 0.3621, 0.5024, 0.3614, 0.5055, 0.3594, 0.5058, 0.3604, 0.5014, 0.3614, 0.5055, 0.3629, 0.5084, 0.3616, 0.5099, 0.3594, 0.5058, 0.3629, 0.5084, 0.3656, 0.5095, 0.3655, 0.5115, 0.3616, 0.5099, 0.3656, 0.5095, 0.3681, 0.509, 0.369, 0.5107, 0.3655, 0.5115, 0.3681, 0.509, 0.3697, 0.5076, 0.3713, 0.5087, 0.369, 0.5107, 0.3697, 0.5076, 0.3704, 0.5059, 0.3724, 0.5064, 0.3713, 0.5087, 0.3704, 0.5059, 0.3705, 0.5042, 0.3724, 0.5039, 0.3724, 0.5064, 0.3724, 0.5039, 0.3716, 0.5016, 0.374, 0.5002, 0.3752, 0.5034, 0.3716, 0.5016, 0.3699, 0.4997, 0.3716, 0.4974, 0.374, 0.5002, 0.3699, 0.4997, 0.3672, 0.4985, 0.3677, 0.4957, 0.3716, 0.4974, 0.3672, 0.4985, 0.3637, 0.4988, 0.3627, 0.4962, 0.3677, 0.4957, 0.3637, 0.4988, 0.3604, 0.5014, 0.3581, 0.4999, 0.3627, 0.4962, 0.3604, 0.5014, 0.3594, 0.5058, 0.3567, 0.5063, 0.3581, 0.4999, 0.3594, 0.5058, 0.3616, 0.5099, 0.3598, 0.5121, 0.3567, 0.5063, 0.3616, 0.5099, 0.3655, 0.5115, 0.3654, 0.5143, 0.3598, 0.5121, 0.3655, 0.5115, 0.369, 0.5107, 0.3704, 0.5132, 0.3654, 0.5143, 0.369, 0.5107, 0.3713, 0.5087, 0.3736, 0.5104, 0.3704, 0.5132, 0.3713, 0.5087, 0.3724, 0.5064, 0.3751, 0.5069, 0.3736, 0.5104, 0.3724, 0.5064, 0.3724, 0.5039, 0.3752, 0.5034, 0.3751, 0.5069, 0.3752, 0.5034, 0.374, 0.5002, 0.3775, 0.4981, 0.3792, 0.5027, 0.374, 0.5002, 0.3716, 0.4974, 0.3739, 0.4941, 0.3775, 0.4981, 0.3716, 0.4974, 0.3677, 0.4957, 0.3683, 0.4917, 0.3739, 0.4941, 0.3677, 0.4957, 0.3627, 0.4962, 0.3612, 0.4925, 0.3683, 0.4917, 0.3627, 0.4962, 0.3581, 0.4999, 0.3547, 0.4978, 0.3612, 0.4925, 0.3581, 0.4999, 0.3567, 0.5063, 0.3527, 0.5069, 0.3547, 0.4978, 0.3567, 0.5063, 0.3598, 0.5121, 0.3572, 0.5151, 0.3527, 0.5069, 0.3598, 0.5121, 0.3654, 0.5143, 0.3651, 0.5183, 0.3572, 0.5151, 0.3654, 0.5143, 0.3704, 0.5132, 0.3723, 0.5167, 0.3651, 0.5183, 0.3704, 0.5132, 0.3736, 0.5104, 0.3769, 0.5127, 0.3723, 0.5167, 0.3736, 0.5104, 0.3751, 0.5069, 0.379, 0.5077, 0.3769, 0.5127, 0.3751, 0.5069, 0.3752, 0.5034, 0.3792, 0.5027, 0.379, 0.5077, 0.3792, 0.5027, 0.3775, 0.4981, 0.3824, 0.495, 0.3849, 0.5017, 0.3775, 0.4981, 0.3739, 0.4941, 0.3772, 0.4894, 0.3824, 0.495, 0.3739, 0.4941, 0.3683, 0.4917, 0.3692, 0.4861, 0.3772, 0.4894, 0.3683, 0.4917, 0.3612, 0.4925, 0.359, 0.4872, 0.3692, 0.4861, 0.3612, 0.4925, 0.3547, 0.4978, 0.3498, 0.4949, 0.359, 0.4872, 0.3547, 0.4978, 0.3527, 0.5069, 0.3471, 0.5078, 0.3498, 0.4949, 0.3527, 0.5069, 0.3572, 0.5151, 0.3535, 0.5195, 0.3471, 0.5078, 0.3572, 0.5151, 0.3651, 0.5183, 0.3648, 0.524, 0.3535, 0.5195, 0.3651, 0.5183, 0.3723, 0.5167, 0.375, 0.5218, 0.3648, 0.524, 0.3723, 0.5167, 0.3769, 0.5127, 0.3816, 0.516, 0.375, 0.5218, 0.3769, 0.5127, 0.379, 0.5077, 0.3847, 0.5089, 0.3816, 0.516, 0.379, 0.5077, 0.3792, 0.5027, 0.3849, 0.5017, 0.3847, 0.5089, 0.3849, 0.5017, 0.3824, 0.495, 0.3894, 0.4906, 0.393, 0.5002, 0.3824, 0.495, 0.3772, 0.4894, 0.3819, 0.4826, 0.3894, 0.4906, 0.3772, 0.4894, 0.3692, 0.4861, 0.3703, 0.478, 0.3819, 0.4826, 0.3692, 0.4861, 0.359, 0.4872, 0.3559, 0.4797, 0.3703, 0.478, 0.359, 0.4872, 0.3498, 0.4949, 0.343, 0.4908, 0.3559, 0.4797, 0.3498, 0.4949, 0.3471, 0.5078, 0.3392, 0.5091, 0.343, 0.4908, 0.3471, 0.5078, 0.3535, 0.5195, 0.3483, 0.5256, 0.3392, 0.5091, 0.3535, 0.5195, 0.3648, 0.524, 0.3644, 0.5322, 0.3483, 0.5256, 0.3648, 0.524, 0.375, 0.5218, 0.3789, 0.529, 0.3644, 0.5322, 0.375, 0.5218, 0.3816, 0.516, 0.3884, 0.5207, 0.3789, 0.529, 0.3816, 0.516, 0.3847, 0.5089, 0.3928, 0.5105, 0.3884, 0.5207, 0.3847, 0.5089, 0.3849, 0.5017, 0.393, 0.5002, 0.3928, 0.5105, 0.393, 0.5002, 0.3894, 0.4906, 0.3995, 0.4841, 0.4048, 0.498, 0.3894, 0.4906, 0.3819, 0.4826, 0.3885, 0.4727, 0.3995, 0.4841, 0.3819, 0.4826, 0.3703, 0.478, 0.3718, 0.4664, 0.3885, 0.4727, 0.3703, 0.478, 0.3559, 0.4797, 0.3513, 0.4692, 0.3718, 0.4664, 0.3559, 0.4797, 0.343, 0.4908, 0.3332, 0.4851, 0.3513, 0.4692, 0.343, 0.4908, 0.3392, 0.5091, 0.3281, 0.511, 0.3332, 0.4851, 0.3392, 0.5091, 0.3483, 0.5256, 0.3409, 0.5344, 0.3281, 0.511, 0.3483, 0.5256, 0.3644, 0.5322, 0.3636, 0.5438, 0.3409, 0.5344, 0.3644, 0.5322, 0.3789, 0.529, 0.3845, 0.5395, 0.3636, 0.5438, 0.3789, 0.529, 0.3884, 0.5207, 0.3981, 0.5275, 0.3845, 0.5395, 0.3884, 0.5207, 0.3928, 0.5105, 0.4046, 0.5129, 0.3981, 0.5275, 0.3928, 0.5105, 0.393, 0.5002, 0.4048, 0.498, 0.4046, 0.5129, 0.4048, 0.498, 0.3995, 0.4841, 0.4139, 0.4746, 0.4218, 0.4946, 0.3995, 0.4841, 0.3885, 0.4727, 0.3978, 0.4584, 0.4139, 0.4746, 0.3885, 0.4727, 0.3718, 0.4664, 0.3737, 0.4497, 0.3978, 0.4584, 0.3718, 0.4664, 0.3513, 0.4692, 0.3445, 0.4543, 0.3737, 0.4497, 0.3513, 0.4692, 0.3332, 0.4851, 0.3193, 0.4772, 0.3445, 0.4543, 0.3332, 0.4851, 0.3281, 0.511, 0.3125, 0.5137, 0.3193, 0.4772, 0.3281, 0.511, 0.3409, 0.5344, 0.3304, 0.5466, 0.3125, 0.5137, 0.3409, 0.5344, 0.3636, 0.5438, 0.3625, 0.5604, 0.3304, 0.5466, 0.3636, 0.5438, 0.3845, 0.5395, 0.3923, 0.5545, 0.3625, 0.5604, 0.3845, 0.5395, 0.3981, 0.5275, 0.4122, 0.5374, 0.3923, 0.5545, 0.3981, 0.5275, 0.4046, 0.5129, 0.4216, 0.5163, 0.4122, 0.5374, 0.4046, 0.5129, 0.4048, 0.498, 0.4218, 0.4946, 0.4216, 0.5163, 0.4218, 0.4946, 0.4139, 0.4746, 0.4347, 0.4604, 0.4467, 0.4895, 0.4139, 0.4746, 0.3978, 0.4584, 0.4108, 0.4373, 0.4347, 0.4604, 0.3978, 0.4584, 0.3737, 0.4497, 0.3758, 0.4257, 0.4108, 0.4373, 0.3737, 0.4497, 0.3445, 0.4543, 0.3344, 0.4335, 0.3758, 0.4257, 0.3445, 0.4543, 0.3193, 0.4772, 0.2997, 0.4664, 0.3344, 0.4335, 0.3193, 0.4772, 0.3125, 0.5137, 0.2907, 0.5175, 0.2997, 0.4664, 0.3125, 0.5137, 0.3304, 0.5466, 0.3155, 0.5637, 0.2907, 0.5175, 0.3304, 0.5466, 0.3625, 0.5604, 0.3605, 0.5839, 0.3155, 0.5637, 0.3625, 0.5604, 0.3923, 0.5545, 0.4034, 0.5763, 0.3605, 0.5839, 0.3923, 0.5545, 0.4122, 0.5374, 0.4325, 0.552, 0.4034, 0.5763, 0.4122, 0.5374, 0.4216, 0.5163, 0.4464, 0.5212, 0.4325, 0.552, 0.4216, 0.5163, 0.4218, 0.4946, 0.4467, 0.4895, 0.4464, 0.5212, 0.4467, 0.4895, 0.4347, 0.4604, 0.4649, 0.439, 0.4832, 0.4817, 0.4347, 0.4604, 0.4108, 0.4373, 0.429, 0.4062, 0.4649, 0.439, 0.4108, 0.4373, 0.3758, 0.4257, 0.3778, 0.3912, 0.429, 0.4062, 0.3758, 0.4257, 0.3344, 0.4335, 0.3193, 0.4045, 0.3778, 0.3912, 0.3344, 0.4335, 0.2997, 0.4664, 0.2722, 0.452, 0.3193, 0.4045, 0.2997, 0.4664, 0.2907, 0.5175, 0.2606, 0.5228, 0.2722, 0.452, 0.2907, 0.5175, 0.3155, 0.5637, 0.2944, 0.5873, 0.2606, 0.5228, 0.3155, 0.5637, 0.3605, 0.5839, 0.3569, 0.6173, 0.2944, 0.5873, 0.3605, 0.5839, 0.4034, 0.5763, 0.4187, 0.6081, 0.3569, 0.6173, 0.4034, 0.5763, 0.4325, 0.552, 0.462, 0.5737, 0.4187, 0.6081, 0.4325, 0.552, 0.4464, 0.5212, 0.4829, 0.5285, 0.462, 0.5737, 0.4464, 0.5212, 0.4467, 0.4895, 0.4832, 0.4817, 0.4829, 0.5285, 0.4832, 0.4817, 0.4649, 0.439, 0.5089, 0.4061, 0.5377, 0.4694, 0.4649, 0.439, 0.429, 0.4062, 0.4539, 0.3595, 0.5089, 0.4061, 0.429, 0.4062, 0.3778, 0.3912, 0.3784, 0.3414, 0.4539, 0.3595, 0.3778, 0.3912, 0.3193, 0.4045, 0.2965, 0.3645, 0.3784, 0.3414, 0.3193, 0.4045, 0.2722, 0.452, 0.2339, 0.4329, 0.2965, 0.3645, 0.2722, 0.452, 0.2606, 0.5228, 0.2195, 0.53, 0.2339, 0.4329, 0.2606, 0.5228, 0.2944, 0.5873, 0.2645, 0.6192, 0.2195, 0.53, 0.2944, 0.5873, 0.3569, 0.6173, 0.3503, 0.6645, 0.2645, 0.6192, 0.3569, 0.6173, 0.4187, 0.6081, 0.4397, 0.6552, 0.3503, 0.6645, 0.4187, 0.6081, 0.462, 0.5737, 0.505, 0.6067, 0.4397, 0.6552, 0.462, 0.5737, 0.4829, 0.5285, 0.5374, 0.5398, 0.505, 0.6067, 0.4829, 0.5285, 0.4832, 0.4817, 0.5377, 0.4694, 0.5374, 0.5398, 0.5377, 0.4694, 0.5089, 0.4061, 0.5737, 0.3538, 0.6208, 0.4494, 0.5089, 0.4061, 0.4539, 0.3595, 0.4871, 0.2883, 0.5737, 0.3538, 0.4539, 0.3595, 0.3784, 0.3414, 0.375, 0.2697, 0.4871, 0.2883, 0.3784, 0.3414, 0.2965, 0.3645, 0.2617, 0.3105, 0.375, 0.2697, 0.2965, 0.3645, 0.2339, 0.4329, 0.1813, 0.4088, 0.2617, 0.3105, 0.2339, 0.4329, 0.2195, 0.53, 0.1644, 0.5395, 0.1813, 0.4088, 0.2195, 0.53, 0.2645, 0.6192, 0.2222, 0.6614, 0.1644, 0.5395, 0.2645, 0.6192, 0.3503, 0.6645, 0.3377, 0.7308, 0.2222, 0.6614, 0.3503, 0.6645, 0.4397, 0.6552, 0.4673, 0.7257, 0.3377, 0.7308, 0.4397, 0.6552, 0.505, 0.6067, 0.5684, 0.6584, 0.4673, 0.7257, 0.505, 0.6067, 0.5374, 0.5398, 0.6205, 0.5576, 0.5684, 0.6584, 0.5374, 0.5398, 0.5377, 0.4694, 0.6208, 0.4494, 0.6205, 0.5576, 0.6208, 0.4494, 0.5737, 0.3538, 0.6701, 0.2675, 0.7512, 0.4151, 0.5737, 0.3538, 0.4871, 0.2883, 0.5291, 0.1774, 0.6701, 0.2675, 0.4871, 0.2883, 0.375, 0.2697, 0.3612, 0.1666, 0.5291, 0.1774, 0.375, 0.2697, 0.2617, 0.3105, 0.2081, 0.24, 0.3612, 0.1666, 0.2617, 0.3105, 0.1813, 0.4088, 0.1101, 0.3798, 0.2081, 0.24, 0.1813, 0.4088, 0.1644, 0.5395, 0.09213, 0.5516, 0.1101, 0.3798, 0.1644, 0.5395, 0.2222, 0.6614, 0.1628, 0.7152, 0.09213, 0.5516, 0.2222, 0.6614, 0.3377, 0.7308, 0.3133, 0.823, 0.1628, 0.7152, 0.3377, 0.7308, 0.4673, 0.7257, 0.5012, 0.8331, 0.3133, 0.823, 0.4673, 0.7257, 0.5684, 0.6584, 0.6626, 0.7426, 0.5012, 0.8331, 0.5684, 0.6584, 0.6205, 0.5576, 0.7511, 0.5875, 0.6626, 0.7426, 0.6205, 0.5576, 0.6208, 0.4494, 0.7512, 0.4151, 0.7511, 0.5875, 0.7512, 0.4151, 0.6701, 0.2675, 0.8155, 0.1166, 0.966, 0.3525, 0.6701, 0.2675, 0.5291, 0.1774, 0.5749, 9.827e-05, 0.8155, 0.1166, 0.5291, 0.1774, 0.3612, 0.1666, 0.323, 0.0209, 0.5749, 9.827e-05, 0.3612, 0.1666, 0.2081, 0.24, 0.1258, 0.1527, 0.323, 0.0209, 0.2081, 0.24, 0.1101, 0.3798, 0.01643, 0.348, 0.1258, 0.1527, 0.1101, 0.3798, 0.09213, 0.5516, 9.827e-05, 0.5663, 0.01643, 0.348, 0.09213, 0.5516, 0.1628, 0.7152, 0.07991, 0.7803, 9.827e-05, 0.5663, 0.1628, 0.7152, 0.3133, 0.823, 0.2661, 0.9483, 0.07991, 0.7803, 0.3133, 0.823, 0.5012, 0.8331, 0.5363, 0.9999, 0.2661, 0.9483, 0.5012, 0.8331, 0.6626, 0.7426, 0.8042, 0.8877, 0.5363, 0.9999, 0.6626, 0.7426, 0.7511, 0.5875, 0.966, 0.642, 0.8042, 0.8877, 0.7511, 0.5875, 0.7512, 0.4151, 0.966, 0.3525, 0.966, 0.642])
me_torus.materials.append(mat_walls)
me_torus.materials.append(mat_floor)
me_torus.use_remesh_fix_poles = True
me_torus.use_remesh_preserve_attributes = False
me_torus.use_mirror_vertex_groups = False
me_torus.update()

# ---- objects
ob_point = bpy.data.objects.new('Point', None)
ob_point_001 = bpy.data.objects.new('Point.001', light_point_004)
ob_point_004 = bpy.data.objects.new('Point.004', None)
ob_point_005 = bpy.data.objects.new('Point.005', light_point_012)
ob_point_006 = bpy.data.objects.new('Point.006', None)
ob_point_007 = bpy.data.objects.new('Point.007', light_point_013)
ob_point_012 = bpy.data.objects.new('Point.012', None)
ob_point_013 = bpy.data.objects.new('Point.013', light_point_017)
ob_torus = bpy.data.objects.new('Torus', me_torus)
ob_point_008 = bpy.data.objects.new('Point.008', None)
ob_point_009 = bpy.data.objects.new('Point.009', light_point_000)
ob_point_010 = bpy.data.objects.new('Point.010', None)
ob_point_011 = bpy.data.objects.new('Point.011', light_point_001)
ob_point_014 = bpy.data.objects.new('Point.014', None)
ob_point_015 = bpy.data.objects.new('Point.015', light_point_002)
ob_point_016 = bpy.data.objects.new('Point.016', light_point_003)
ob_point_017 = bpy.data.objects.new('Point.017', light_point_005)
ob_point_018 = bpy.data.objects.new('Point.018', light_point_006)

# ---- transforms, parenting, visibility, modifiers, constraints
ob_point.location = (0.0, 0.0, -6.61)
ob_point.rotation_mode = 'QUATERNION'
ob_point.rotation_quaternion = (1.0, 0.0, 0.0, 0.0)
ob_point.lineart.crease_threshold = 0.0
ob_point_001.location = (34.41, -18.95, 24.93)
ob_point_001.rotation_mode = 'QUATERNION'
ob_point_001.rotation_quaternion = (0.9792, 0.2029, 0.00959, 0.0)
ob_point_001.scale = (1.0, 1.0, 1.0)
ob_point_001.lineart.crease_threshold = 0.0
ob_point_004.location = (0.0, 0.0, -6.61)
ob_point_004.rotation_mode = 'QUATERNION'
ob_point_004.rotation_quaternion = (1.0, 0.0, 0.0, 0.0)
ob_point_004.lineart.crease_threshold = 0.0
ob_point_005.location = (34.46, -21.7, 23.74)
ob_point_005.rotation_mode = 'QUATERNION'
ob_point_005.rotation_quaternion = (0.9792, 0.2029, 0.00959, 0.0)
ob_point_005.scale = (1.0, 1.0, 1.0)
ob_point_005.lineart.crease_threshold = 0.0
ob_point_006.location = (0.0, 0.0, -6.61)
ob_point_006.rotation_mode = 'QUATERNION'
ob_point_006.rotation_quaternion = (1.0, 0.0, 0.0, 0.0)
ob_point_006.lineart.crease_threshold = 0.0
ob_point_007.location = (34.36, -16.2, 26.12)
ob_point_007.rotation_mode = 'QUATERNION'
ob_point_007.rotation_quaternion = (0.9792, 0.2029, 0.00959, 0.0)
ob_point_007.scale = (1.0, 1.0, 1.0)
ob_point_007.lineart.crease_threshold = 0.0
ob_point_012.location = (0.0, 0.0, -6.61)
ob_point_012.rotation_mode = 'QUATERNION'
ob_point_012.rotation_quaternion = (1.0, 0.0, 0.0, 0.0)
ob_point_012.lineart.crease_threshold = 0.0
ob_point_013.parent = ob_point_012
ob_point_013.location = (-3.86, -0.2435, 33.46)
ob_point_013.rotation_mode = 'QUATERNION'
ob_point_013.rotation_quaternion = (0.997, -0.0004451, -0.06853, 0.0)
ob_point_013.scale = (1.0, 1.0, 1.0)
ob_point_013.lineart.crease_threshold = 0.0
ob_torus.location = (0.0, 0.0, -6.61)
ob_torus.lineart.crease_threshold = 0.0
ob_point_008.location = (0.0, 0.0, -6.61)
ob_point_008.rotation_mode = 'QUATERNION'
ob_point_008.rotation_quaternion = (1.0, 0.0, 0.0, 0.0)
ob_point_008.lineart.crease_threshold = 0.0
ob_point_009.location = (-41.56, -24.09, 25.57)
ob_point_009.rotation_mode = 'QUATERNION'
ob_point_009.rotation_quaternion = (0.9828, 0.1343, -0.1203, 0.0)
ob_point_009.scale = (1.0, 1.0, 1.0)
ob_point_009.lineart.crease_threshold = 0.0
ob_point_010.location = (0.0, 0.0, -6.61)
ob_point_010.rotation_mode = 'QUATERNION'
ob_point_010.rotation_quaternion = (1.0, 0.0, 0.0, 0.0)
ob_point_010.lineart.crease_threshold = 0.0
ob_point_011.location = (-42.03, -26.92, 24.71)
ob_point_011.rotation_mode = 'QUATERNION'
ob_point_011.rotation_quaternion = (0.9828, 0.1343, -0.1203, 0.0)
ob_point_011.scale = (1.0, 1.0, 1.0)
ob_point_011.lineart.crease_threshold = 0.0
ob_point_014.location = (0.0, 0.0, -6.61)
ob_point_014.rotation_mode = 'QUATERNION'
ob_point_014.rotation_quaternion = (1.0, 0.0, 0.0, 0.0)
ob_point_014.lineart.crease_threshold = 0.0
ob_point_015.location = (-41.08, -21.25, 26.43)
ob_point_015.rotation_mode = 'QUATERNION'
ob_point_015.rotation_quaternion = (0.9828, 0.1343, -0.1203, 0.0)
ob_point_015.scale = (1.0, 1.0, 1.0)
ob_point_015.lineart.crease_threshold = 0.0
ob_point_016.location = (43.98, -27.71, -0.2996)
ob_point_016.rotation_mode = 'QUATERNION'
ob_point_016.rotation_quaternion = (0.7071, -0.7071, 0.0, 0.0)
ob_point_016.lineart.crease_threshold = 0.0
ob_point_017.location = (-35.18, -26.26, 9.262)
ob_point_017.rotation_mode = 'QUATERNION'
ob_point_017.rotation_quaternion = (0.7071, -0.7071, 0.0, 0.0)
ob_point_017.lineart.crease_threshold = 0.0
ob_point_018.location = (1.899, -9.284, 17.85)
ob_point_018.rotation_mode = 'QUATERNION'
ob_point_018.rotation_quaternion = (0.7071, -0.7071, 0.0, 0.0)
ob_point_018.lineart.crease_threshold = 0.0

# ---- collection membership
col_collection.objects.link(ob_point)
col_collection.objects.link(ob_point_001)
col_collection.objects.link(ob_point_004)
col_collection.objects.link(ob_point_005)
col_collection.objects.link(ob_point_006)
col_collection.objects.link(ob_point_007)
col_collection.objects.link(ob_point_012)
col_collection.objects.link(ob_point_013)
col_collection.objects.link(ob_torus)
col_collection.objects.link(ob_point_008)
col_collection.objects.link(ob_point_009)
col_collection.objects.link(ob_point_010)
col_collection.objects.link(ob_point_011)
col_collection.objects.link(ob_point_014)
col_collection.objects.link(ob_point_015)
col_collection.objects.link(ob_point_016)
col_collection.objects.link(ob_point_017)
col_collection.objects.link(ob_point_018)

# ---- scene / render settings (as saved in the file)
scene.frame_start = 1; scene.frame_end = 250; scene.frame_set(1)
scene.render.engine = 'BLENDER_EEVEE_NEXT'
scene.render.resolution_x = 4028
scene.render.resolution_y = 4028
scene.render.film_transparent = True
scene.cycles.use_denoising = False
scene.cycles.samples = 128
scene.cycles.sampling_pattern = 'TABULATED_SOBOL'
scene.cycles.use_adaptive_sampling = False
scene.cycles.use_light_tree = False
scene.eevee.use_gtao = True
scene.view_settings.view_transform = 'Filmic'
bpy.context.view_layer.update()

# ---- added for rendering (the .blend has no active camera): camera
cam_auto = bpy.data.cameras.new('AutoCamera')
cam_auto.lens = 50.0
cam_auto.sensor_width = 36.0
cam_auto.clip_end = 2489.35
ob_auto_camera = bpy.data.objects.new('AutoCamera', cam_auto)
scene.collection.objects.link(ob_auto_camera)
ob_auto_camera.location = (142.412, -184.403, 125.188)
ob_auto_camera.rotation_euler = (1.09748, -7.21219e-08, 0.694738)
scene.camera = ob_auto_camera
bpy.context.view_layer.update()
